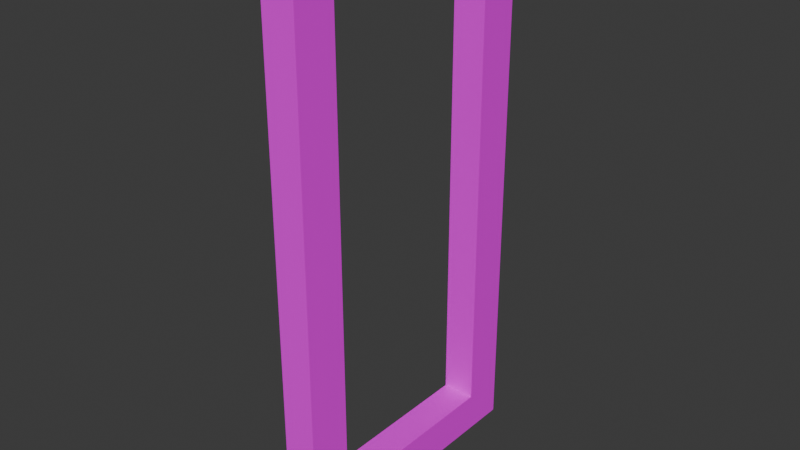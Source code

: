 # Source: LoftWindowFrame.blend  (saved by Blender 4.0.36; exported with 4.5.12 LTS)
import bpy
from mathutils import Matrix  # noqa: F401  (used for matrix-valued properties, if any)

bpy.ops.wm.read_factory_settings(use_empty=True)
scene = bpy.context.scene
scene.name = 'Scene'

# ---- images (referenced by path relative to the original .blend; pixels are not part of the script)
import os
ASSET_DIR = os.environ.get("B2B_ASSET_DIR", "")  # directory of the original .blend (textures are referenced by path, not embedded)
HERE = os.path.dirname(os.path.abspath(__file__))  # packed textures are extracted next to this script under _unpacked/

def load_image(name, relpath, width, height, colorspace="sRGB"):
    """Load a texture the original file referenced (path relative to the .blend, or extracted next to this script)."""
    p = next((c for c in (os.path.join(HERE, relpath), os.path.join(ASSET_DIR, relpath)) if relpath and os.path.exists(c)), "")
    if p:
        img = bpy.data.images.load(p, check_existing=True)
        img.name = name
    else:  # same state as the original file: an image datablock whose file is absent (Cycles renders it pink)
        img = bpy.data.images.new(name, width, height)
        img.source = "FILE"
        img.filepath = "//" + (relpath or name)
    img.colorspace_settings.name = colorspace
    return img
img_coloratlas1_png = load_image('ColorAtlas1.png', 'ColorAtlas1.png', 1024, 1024, 'sRGB')

# ---- materials (node trees are filled in below, after node groups)
mat_material_001 = bpy.data.materials.new('Material.001')
mat_material_001.use_transparent_shadow = False

# ---- material node trees
mat_material_001.use_nodes = True; mat_material_001.node_tree.nodes.clear()
_N = mat_material_001.node_tree.nodes; _L = mat_material_001.node_tree.links
n0 = _N.new('ShaderNodeBsdfPrincipled'); n0.name = 'Principled BSDF'; n0.location = (10, 300)
n0.inputs[3].default_value = 1.45
n1 = _N.new('ShaderNodeOutputMaterial'); n1.name = 'Material Output'; n1.location = (300, 300)
n2 = _N.new('ShaderNodeTexImage'); n2.name = 'Image Texture'; n2.location = (-280, 275)
n2.image = img_coloratlas1_png
_L.new(n0.outputs[0], n1.inputs[0])
_L.new(n2.outputs[0], n0.inputs[0])
n1.is_active_output = True

# ---- world
world_world = bpy.data.worlds.new('World'); scene.world = world_world
world_world.use_nodes = True; world_world.node_tree.nodes.clear()
_N = world_world.node_tree.nodes; _L = world_world.node_tree.links
n0 = _N.new('ShaderNodeOutputWorld'); n0.name = 'World Output'; n0.location = (300, 300)
n1 = _N.new('ShaderNodeBackground'); n1.name = 'Background'; n1.location = (10, 300)
n1.inputs[0].default_value = (0.05088, 0.05088, 0.05088, 1.0)
_L.new(n1.outputs[0], n0.inputs[0])
n0.is_active_output = True
world_world.color = (0.05088, 0.05088, 0.05088)
world_world.use_sun_shadow = False
world_world.sun_shadow_jitter_overblur = 0.0

# ---- meshes
me_cube_002 = bpy.data.meshes.new('Cube.002')
me_cube_002.from_pydata([(-1.0, -1.0, -1.0), (-1.0, -1.0, 1.0), (-1.0, 1.0, -1.0), (-1.0, 1.0, 1.0), (1.0, -1.0, -1.0), (1.0, -1.0, 1.0), (1.0, 1.0, -1.0), (1.0, 1.0, 1.0), (-1.0, -1.0, -0.8542), (-1.0, 1.0, -0.8542), (1.0, 1.0, -0.8542), (1.0, -1.0, -0.8542), (-1.0, -1.0, 0.8542), (-1.0, 1.0, 0.8542), (1.0, 1.0, 0.8542), (1.0, -1.0, 0.8542), (-1.0, -12.09, 0.8542), (-1.0, -12.09, 1.0), (1.0, -12.09, -0.8542), (1.0, -12.09, -1.0), (-1.0, -12.09, -1.0), (1.0, -12.09, 1.0), (-1.0, -12.09, -0.8542), (1.0, -12.09, 0.8542), (1.0, -10.1, 1.0), (1.0, -10.1, 0.8542), (-1.0, -10.1, 0.8542), (-1.0, -10.1, 1.0), (-1.0, -10.06, -1.0), (-1.0, -10.06, -0.8542), (1.0, -10.06, -1.0), (1.0, -10.06, -0.8542)], [], [(12, 1, 3, 13), (13, 3, 7, 14), (14, 7, 5, 15), (29, 28, 20, 22), (2, 6, 4, 0), (7, 3, 1, 5), (25, 24, 21, 23), (6, 10, 11, 4), (2, 9, 10, 6), (0, 8, 9, 2), (11, 15, 12, 8), (10, 14, 15, 11), (9, 13, 14, 10), (8, 12, 13, 9), (23, 21, 17, 16), (19, 18, 22, 20), (27, 26, 16, 17), (28, 30, 19, 20), (26, 25, 23, 16), (24, 27, 17, 21), (30, 31, 18, 19), (31, 29, 22, 18), (5, 1, 27, 24), (12, 15, 25, 26), (1, 12, 26, 27), (15, 5, 24, 25), (11, 8, 29, 31), (4, 11, 31, 30), (0, 4, 30, 28), (8, 0, 28, 29), (31, 25, 23, 18), (22, 18, 23, 16), (22, 16, 26, 29), (26, 25, 31, 29)])
_uv = me_cube_002.uv_layers.new(name='UVMap')
_uv.uv.foreach_set('vector', [0.3768, 0.307, 0.3657, 0.307, 0.3657, 0.3294, 0.3768, 0.3294, 0.2643, 0.397, 0.2643, 0.3858, 0.2418, 0.3858, 0.2418, 0.397, 0.3768, 0.2845, 0.3657, 0.2845, 0.3657, 0.3069, 0.3768, 0.3069, 0.3543, 0.3857, 0.3543, 0.3746, 0.3319, 0.3746, 0.3319, 0.3857, 0.3093, 0.307, 0.2869, 0.307, 0.2869, 0.3294, 0.3093, 0.3294, 0.2643, 0.3295, 0.2418, 0.3295, 0.2418, 0.352, 0.2643, 0.352, 0.3768, 0.262, 0.3657, 0.262, 0.3657, 0.2844, 0.3768, 0.2844, 0.3093, 0.3857, 0.3093, 0.3746, 0.2869, 0.3746, 0.2869, 0.3857, 0.3656, 0.352, 0.3544, 0.352, 0.3544, 0.3745, 0.3656, 0.3745, 0.2868, 0.3857, 0.2868, 0.3746, 0.2643, 0.3746, 0.2643, 0.3857, 0.3318, 0.3295, 0.3094, 0.3295, 0.3094, 0.352, 0.3318, 0.352, 0.2868, 0.3408, 0.2643, 0.3408, 0.2643, 0.3632, 0.2868, 0.3632, 0.3093, 0.3408, 0.2869, 0.3408, 0.2869, 0.3632, 0.3093, 0.3632, 0.3543, 0.262, 0.3319, 0.262, 0.3319, 0.2844, 0.3543, 0.2844, 0.3656, 0.3295, 0.3544, 0.3295, 0.3544, 0.352, 0.3656, 0.352, 0.2643, 0.3857, 0.2643, 0.3746, 0.2418, 0.3746, 0.2418, 0.3857, 0.3656, 0.262, 0.3544, 0.262, 0.3544, 0.2844, 0.3656, 0.2844, 0.3656, 0.307, 0.3431, 0.307, 0.3431, 0.3294, 0.3656, 0.3294, 0.3543, 0.3295, 0.3319, 0.3295, 0.3319, 0.352, 0.3543, 0.352, 0.3656, 0.2845, 0.3431, 0.2845, 0.3431, 0.3069, 0.3656, 0.3069, 0.3543, 0.3745, 0.3543, 0.3633, 0.3319, 0.3633, 0.3319, 0.3745, 0.3318, 0.3633, 0.3094, 0.3633, 0.3094, 0.3857, 0.3318, 0.3857, 0.2643, 0.262, 0.2418, 0.262, 0.2418, 0.3069, 0.2643, 0.3069, 0.2868, 0.3294, 0.2868, 0.307, 0.2418, 0.307, 0.2418, 0.3294, 0.3431, 0.2845, 0.3319, 0.2845, 0.3319, 0.3294, 0.3431, 0.3294, 0.3093, 0.3745, 0.3093, 0.3633, 0.2643, 0.3633, 0.2643, 0.3745, 0.2868, 0.262, 0.2643, 0.262, 0.2643, 0.3069, 0.2868, 0.3069, 0.3543, 0.3632, 0.3543, 0.352, 0.3094, 0.352, 0.3094, 0.3632, 0.3093, 0.262, 0.2869, 0.262, 0.2869, 0.3069, 0.3093, 0.3069, 0.3093, 0.3407, 0.3093, 0.3295, 0.2643, 0.3295, 0.2643, 0.3407, 0.3318, 0.262, 0.3318, 0.2844, 0.3094, 0.2844, 0.3094, 0.262, 0.3318, 0.2845, 0.3318, 0.3069, 0.3094, 0.3069, 0.3094, 0.2845, 0.3318, 0.307, 0.3318, 0.3294, 0.3094, 0.3294, 0.3094, 0.307, 0.2643, 0.352, 0.2418, 0.352, 0.2418, 0.3745, 0.2643, 0.3745])
_uv.active_render = True
_uv = me_cube_002.uv_layers.new(name='UVLightMap')
_uv.uv.foreach_set('vector', [0.3768, 0.307, 0.3657, 0.307, 0.3657, 0.3294, 0.3768, 0.3294, 0.2643, 0.397, 0.2643, 0.3858, 0.2418, 0.3858, 0.2418, 0.397, 0.3768, 0.2845, 0.3657, 0.2845, 0.3657, 0.3069, 0.3768, 0.3069, 0.3543, 0.3857, 0.3543, 0.3746, 0.3319, 0.3746, 0.3319, 0.3857, 0.3093, 0.307, 0.2869, 0.307, 0.2869, 0.3294, 0.3093, 0.3294, 0.2643, 0.3295, 0.2418, 0.3295, 0.2418, 0.352, 0.2643, 0.352, 0.3768, 0.262, 0.3657, 0.262, 0.3657, 0.2844, 0.3768, 0.2844, 0.3093, 0.3857, 0.3093, 0.3746, 0.2869, 0.3746, 0.2869, 0.3857, 0.3656, 0.352, 0.3544, 0.352, 0.3544, 0.3745, 0.3656, 0.3745, 0.2868, 0.3857, 0.2868, 0.3746, 0.2643, 0.3746, 0.2643, 0.3857, 0.3318, 0.3295, 0.3094, 0.3295, 0.3094, 0.352, 0.3318, 0.352, 0.2868, 0.3408, 0.2643, 0.3408, 0.2643, 0.3632, 0.2868, 0.3632, 0.3093, 0.3408, 0.2869, 0.3408, 0.2869, 0.3632, 0.3093, 0.3632, 0.3543, 0.262, 0.3319, 0.262, 0.3319, 0.2844, 0.3543, 0.2844, 0.3656, 0.3295, 0.3544, 0.3295, 0.3544, 0.352, 0.3656, 0.352, 0.2643, 0.3857, 0.2643, 0.3746, 0.2418, 0.3746, 0.2418, 0.3857, 0.3656, 0.262, 0.3544, 0.262, 0.3544, 0.2844, 0.3656, 0.2844, 0.3656, 0.307, 0.3431, 0.307, 0.3431, 0.3294, 0.3656, 0.3294, 0.3543, 0.3295, 0.3319, 0.3295, 0.3319, 0.352, 0.3543, 0.352, 0.3656, 0.2845, 0.3431, 0.2845, 0.3431, 0.3069, 0.3656, 0.3069, 0.3543, 0.3745, 0.3543, 0.3633, 0.3319, 0.3633, 0.3319, 0.3745, 0.3318, 0.3633, 0.3094, 0.3633, 0.3094, 0.3857, 0.3318, 0.3857, 0.2643, 0.262, 0.2418, 0.262, 0.2418, 0.3069, 0.2643, 0.3069, 0.2868, 0.3294, 0.2868, 0.307, 0.2418, 0.307, 0.2418, 0.3294, 0.3431, 0.2845, 0.3319, 0.2845, 0.3319, 0.3294, 0.3431, 0.3294, 0.3093, 0.3745, 0.3093, 0.3633, 0.2643, 0.3633, 0.2643, 0.3745, 0.2868, 0.262, 0.2643, 0.262, 0.2643, 0.3069, 0.2868, 0.3069, 0.3543, 0.3632, 0.3543, 0.352, 0.3094, 0.352, 0.3094, 0.3632, 0.3093, 0.262, 0.2869, 0.262, 0.2869, 0.3069, 0.3093, 0.3069, 0.3093, 0.3407, 0.3093, 0.3295, 0.2643, 0.3295, 0.2643, 0.3407, 0.3318, 0.262, 0.3318, 0.2844, 0.3094, 0.2844, 0.3094, 0.262, 0.3318, 0.2845, 0.3318, 0.3069, 0.3094, 0.3069, 0.3094, 0.2845, 0.3318, 0.307, 0.3318, 0.3294, 0.3094, 0.3294, 0.3094, 0.307, 0.2643, 0.352, 0.2418, 0.352, 0.2418, 0.3745, 0.2643, 0.3745])
me_cube_002.materials.append(mat_material_001)
me_cube_002.update()

# ---- objects
ob_loft_window_frame = bpy.data.objects.new('Loft Window Frame', me_cube_002)

# ---- transforms, parenting, visibility, modifiers, constraints
ob_loft_window_frame.location = (0.0, -0.05304, 0.0)
ob_loft_window_frame.scale = (0.043, 0.05409, 0.7026)

# ---- collection membership
scene.collection.objects.link(ob_loft_window_frame)

# ---- scene / render settings (as saved in the file)
scene.frame_start = 1; scene.frame_end = 250; scene.frame_set(1)
scene.render.engine = 'BLENDER_EEVEE_NEXT'
scene.cycles.sampling_pattern = 'TABULATED_SOBOL'
bpy.context.view_layer.update()

# ---- added for rendering (the .blend has no active camera and no usable light): camera, sun
cam_auto = bpy.data.cameras.new('AutoCamera')
cam_auto.lens = 50.0
cam_auto.sensor_width = 36.0
cam_auto.clip_end = 1000.0
ob_auto_camera = bpy.data.objects.new('AutoCamera', cam_auto)
scene.collection.objects.link(ob_auto_camera)
ob_auto_camera.location = (1.45811, -2.10273, 1.16649)
ob_auto_camera.rotation_euler = (1.09748, -7.21219e-08, 0.694738)
scene.camera = ob_auto_camera
light_auto_sun = bpy.data.lights.new('AutoSun', 'SUN')
light_auto_sun.energy = 3.0
light_auto_sun.angle = 0.0523599
ob_auto_sun = bpy.data.objects.new('AutoSun', light_auto_sun)
scene.collection.objects.link(ob_auto_sun)
ob_auto_sun.rotation_euler = (0.872665, 0.174533, 0.523599)
bpy.context.view_layer.update()
